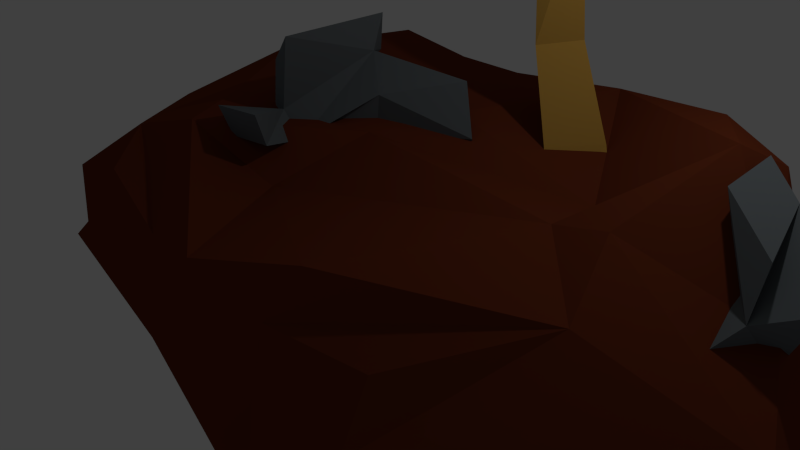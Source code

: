 # Source: Island.blend  (saved by Blender 2.71.0; exported with 4.5.12 LTS)
import bpy
from mathutils import Matrix  # noqa: F401  (used for matrix-valued properties, if any)

bpy.ops.wm.read_factory_settings(use_empty=True)
scene = bpy.context.scene
scene.name = 'Scene'

# ---- collections
col_collection_1 = bpy.data.collections.new('Collection 1'); scene.collection.children.link(col_collection_1)

# ---- materials (node trees are filled in below, after node groups)
mat_material_leaves = bpy.data.materials.new('material_leaves')
mat_material_leaves.alpha_threshold = 0.0
mat_material_leaves.use_transparent_shadow = False
mat_material_leaves.diffuse_color = (0.07946, 0.3108, 0.04337, 1.0)
mat_material_leaves.specular_color = (0.1824, 1.0, 0.04559)
mat_material_leaves.roughness = 0.5
mat_material_leaves.line_color = (0.0, 0.0, 0.0, 1.0)
mat_material = bpy.data.materials.new('Material')
mat_material.alpha_threshold = 0.0
mat_material.use_transparent_shadow = False
mat_material.diffuse_color = (0.5596, 0.3101, 0.06107, 1.0)
mat_material.specular_color = (0.4994, 0.5489, 0.1641)
mat_material.roughness = 0.5
mat_material.line_color = (0.0, 0.0, 0.0, 1.0)
mat_stonematerial = bpy.data.materials.new('Stonematerial')
mat_stonematerial.alpha_threshold = 0.0
mat_stonematerial.use_transparent_shadow = False
mat_stonematerial.diffuse_color = (0.1376, 0.1541, 0.1679, 1.0)
mat_stonematerial.specular_color = (0.4049, 0.4108, 0.5071)
mat_stonematerial.roughness = 0.5
mat_stonematerial.line_color = (0.0, 0.0, 0.0, 1.0)
mat_rockmaterial = bpy.data.materials.new('ROCKmaterial')
mat_rockmaterial.alpha_threshold = 0.0
mat_rockmaterial.use_transparent_shadow = False
mat_rockmaterial.diffuse_color = (0.1473, 0.0309, 0.01191, 1.0)
mat_rockmaterial.specular_color = (1.0, 0.18, 0.09077)
mat_rockmaterial.roughness = 0.5
mat_rockmaterial.line_color = (0.0, 0.0, 0.0, 1.0)

# ---- material node trees

# ---- world
world_world = bpy.data.worlds.new('World'); scene.world = world_world
world_world.color = (0.05088, 0.05088, 0.05088)
world_world.use_sun_shadow = False
world_world.sun_shadow_jitter_overblur = 0.0
world_world.cycles.sampling_method = 'MANUAL'
world_world.cycles.sample_map_resolution = 256

# ---- cameras
cam_camera = bpy.data.cameras.new('Camera')
cam_camera.clip_end = 100.0
cam_camera.lens = 35.0
cam_camera.sensor_width = 32.0
cam_camera.sensor_height = 18.0
cam_camera.ortho_scale = 7.314
cam_camera.dof.focus_distance = 0.0
cam_camera.dof.aperture_fstop = 128.0

# ---- lights
light_lamp = bpy.data.lights.new('Lamp', 'POINT')
light_lamp.transmission_factor = 0.0
light_lamp.cutoff_distance = 30.0
light_lamp.energy = 100.0
light_lamp.shadow_buffer_clip_start = 1.001
light_lamp.shadow_soft_size = 0.1
light_lamp.shadow_maximum_resolution = 0.006
light_lamp.use_absolute_resolution = True
light_lamp.cycles.use_multiple_importance_sampling = False

# ---- meshes
me_icosphere = bpy.data.meshes.new('Icosphere')
me_icosphere.from_pydata([(0.05132, 0.002936, -0.9151), (0.7327, -0.536, -0.3764), (-0.2765, -0.8509, -0.3549), (-1.078, -0.003378, -0.2871), (-0.5319, 0.8838, -0.4433), (0.7988, 0.5206, -0.369), (0.2569, -0.7526, 0.4926), (-0.7424, -0.4379, 0.6341), (-0.6761, 0.5916, 0.7095), (0.2093, 0.9579, 0.468), (0.7787, 0.06557, 0.5397), (0.08879, 0.1284, 1.109), (-0.1508, -0.5007, -0.7733), (0.4376, -0.3098, -0.7892), (0.2633, -0.8088, -0.4561), (0.8981, -0.02115, -0.446), (0.4652, 0.3161, -0.7852), (-0.6187, 0.008699, -0.7522), (-0.7119, -0.5013, -0.4087), (-0.2612, 0.5271, -0.8043), (-0.9661, 0.503, -0.3678), (0.2294, 0.8477, -0.5738), (0.9339, -0.3467, 0.1308), (0.9999, 0.2631, 0.1487), (-0.003509, -0.9923, 0.104), (0.5737, -0.7965, 0.0873), (-1.008, -0.2143, 0.1451), (-0.5982, -0.8051, 0.1403), (-0.8905, 0.7631, 0.208), (-1.082, 0.3754, 0.2056), (0.7158, 0.8194, 0.05382), (-0.1972, 1.063, -0.07193), (0.5839, -0.358, 0.5591), (-0.2673, -0.7541, 0.6418), (-0.7693, 0.171, 0.7684), (-0.3523, 0.8313, 0.7141), (0.5842, 0.6274, 0.5769), (0.178, -0.3713, 0.8532), (0.3846, 0.2342, 0.8547), (-0.2547, -0.2503, 1.007), (-0.2255, 0.359, 1.149), (0.1122, 0.6761, 0.9631)], [], [(0, 13, 12), (1, 13, 15), (0, 12, 17), (0, 17, 19), (0, 19, 16), (1, 15, 22), (2, 14, 24), (3, 18, 26), (4, 20, 28), (5, 21, 30), (1, 22, 25), (2, 24, 27), (3, 26, 29), (4, 28, 31), (5, 30, 23), (6, 32, 37), (7, 33, 39), (8, 34, 40), (9, 35, 41), (10, 36, 38), (12, 14, 2), (12, 13, 14), (13, 1, 14), (15, 16, 5), (15, 13, 16), (13, 0, 16), (17, 18, 3), (17, 12, 18), (12, 2, 18), (19, 20, 4), (19, 17, 20), (17, 3, 20), (16, 21, 5), (16, 19, 21), (19, 4, 21), (22, 23, 10), (22, 15, 23), (15, 5, 23), (24, 25, 6), (24, 14, 25), (14, 1, 25), (26, 27, 7), (26, 18, 27), (18, 2, 27), (28, 29, 8), (28, 20, 29), (20, 3, 29), (30, 31, 9), (30, 21, 31), (21, 4, 31), (25, 32, 6), (25, 22, 32), (22, 10, 32), (27, 33, 7), (27, 24, 33), (24, 6, 33), (29, 34, 8), (29, 26, 34), (26, 7, 34), (31, 35, 9), (31, 28, 35), (28, 8, 35), (23, 36, 10), (23, 30, 36), (30, 9, 36), (37, 38, 11), (37, 32, 38), (32, 10, 38), (39, 37, 11), (39, 33, 37), (33, 6, 37), (40, 39, 11), (40, 34, 39), (34, 7, 39), (41, 40, 11), (41, 35, 40), (35, 8, 40), (38, 41, 11), (38, 36, 41), (36, 9, 41)])
me_icosphere.materials.append(mat_material_leaves)
me_icosphere.use_remesh_preserve_volume = False
me_icosphere.use_remesh_preserve_attributes = False
me_icosphere.use_mirror_vertex_groups = False
me_icosphere.update()
me_cube_003 = bpy.data.meshes.new('Cube.003')
me_cube_003.from_pydata([(-0.8943, -0.5826, -0.8919), (-0.9305, 0.5317, -0.9203), (0.8541, 0.6688, -0.9938), (0.8411, -0.668, -0.9923), (-0.9576, -0.7704, 0.7475), (-0.9857, 0.8542, 0.5532), (0.9882, 0.9712, 0.7932), (0.9857, -0.9333, 0.8685), (-3.847, -0.8011, -1.048), (-3.864, 0.1609, -1.003), (-3.625, -0.9727, 0.4889), (-3.714, 0.2962, 0.3391), (-7.533, -0.3226, -0.1789), (-7.312, 0.6443, 0.3781), (-7.423, -0.846, 0.8494), (-7.261, 0.2457, 1.326), (-10.74, -0.1981, 1.164), (-10.74, 0.7569, 1.205), (-10.93, -0.512, 1.959), (-10.92, 0.4316, 2.045), (-12.38, -0.2379, 1.154), (-12.37, 0.74, 1.13), (-12.61, -0.4511, 1.886), (-12.55, 0.5627, 1.911), (-11.89, 0.2243, 4.184), (-12.11, 0.6212, 4.127), (-12.43, 0.3408, 3.964), (-12.53, 0.7573, 3.934), (-15.05, 0.02166, 0.4215), (-15.1, 0.5824, 0.8201), (-15.23, -0.05841, 1.078), (-15.27, 0.4391, 1.407), (-12.6, 0.1601, 4.824), (-12.82, 0.474, 4.761), (-13.05, 0.1923, 4.644), (-13.14, 0.5258, 4.606), (-13.38, 0.2427, 6.073), (-13.44, 0.4462, 5.993), (-13.74, 0.1972, 6.116), (-13.76, 0.4195, 6.061), (-11.71, 2.722, 3.67), (-11.99, 2.857, 3.525), (-11.94, 2.62, 3.974), (-12.23, 2.769, 3.813), (-15.93, 0.2146, 0.2843), (-15.95, 0.8096, 0.6603), (-16.04, 0.1759, 0.9582), (-16.06, 0.6866, 1.279), (-17.35, 0.851, 0.9099), (-17.35, 1.367, 0.9331), (-17.35, 0.8505, 1.458), (-17.35, 1.349, 1.478), (-15.53, -2.069, 0.5909), (-15.5, -1.902, 0.9045), (-16.16, -1.977, 0.6685), (-16.1, -1.783, 0.942), (-15.71, -2.981, 1.389), (-15.66, -2.813, 1.715), (-16.23, -2.872, 1.47), (-16.17, -2.692, 1.78), (-19.42, 0.8984, 1.081), (-19.42, 1.331, 1.081), (-19.4, 0.9077, 1.53), (-19.4, 1.322, 1.53), (-13.68, 0.3775, 8.137), (-13.69, 0.5534, 8.17), (-13.95, 0.4007, 8.159), (-13.97, 0.5735, 8.188), (-11.46, 3.914, 3.986), (-11.67, 4.02, 3.877), (-11.61, 3.865, 4.219), (-11.83, 3.969, 4.105), (-11.37, 4.366, 4.183), (-11.57, 4.445, 4.099), (-11.49, 4.319, 4.411), (-11.7, 4.396, 4.324), (-11.81, 4.08, 5.175), (-12.0, 4.11, 5.117), (-11.73, 4.393, 5.29), (-11.93, 4.418, 5.235), (-11.43, 5.868, 4.455), (-11.6, 5.883, 4.445), (-11.46, 5.841, 4.622), (-11.62, 5.856, 4.613), (-13.59, 0.3747, 8.794), (-13.57, 0.5676, 8.843), (-13.87, 0.4121, 8.769), (-13.85, 0.5998, 8.812), (-14.38, 0.3867, 8.559), (-14.39, 0.5025, 8.565), (-14.26, 0.4119, 8.885), (-14.26, 0.5312, 8.893), (-12.89, 0.2768, 10.08), (-12.87, 0.3879, 10.11), (-13.07, 0.3221, 10.04), (-13.04, 0.4299, 10.07), (-12.75, 0.1509, 10.52), (-12.73, 0.2362, 10.55), (-12.88, 0.1926, 10.49), (-12.86, 0.2752, 10.51)], [], [(1, 0, 8), (6, 2, 1), (7, 3, 2), (7, 4, 0), (0, 1, 2), (7, 6, 5), (8, 12, 13), (1, 9, 11), (4, 5, 11), (0, 4, 10), (12, 16, 17), (9, 13, 15), (10, 11, 15), (8, 10, 14), (16, 20, 21), (13, 17, 19), (14, 15, 19), (12, 14, 18), (20, 28, 29), (17, 21, 23), (22, 18, 24), (16, 18, 22), (24, 32, 34), (23, 27, 25), (22, 26, 27), (18, 19, 25), (28, 44, 45), (21, 29, 31), (22, 23, 31), (20, 22, 30), (32, 36, 38), (35, 43, 41), (26, 34, 35), (25, 33, 32), (36, 64, 66), (35, 39, 37), (35, 34, 38), (33, 37, 36), (43, 71, 69), (25, 40, 42), (33, 42, 43), (27, 41, 40), (44, 48, 49), (31, 29, 45), (30, 31, 47), (46, 55, 53), (48, 60, 61), (47, 45, 49), (46, 47, 51), (44, 46, 50), (55, 59, 57), (44, 28, 52), (44, 54, 55), (28, 30, 53), (56, 57, 59), (52, 56, 58), (55, 54, 58), (52, 53, 57), (62, 63, 61), (49, 61, 63), (51, 63, 62), (48, 50, 62), (64, 84, 86), (37, 39, 67), (38, 66, 67), (37, 65, 64), (71, 75, 73), (40, 68, 70), (42, 70, 71), (41, 69, 68), (75, 83, 81), (68, 72, 74), (74, 78, 76), (69, 73, 72), (76, 78, 79), (75, 71, 77), (75, 79, 78), (70, 76, 77), (81, 83, 82), (72, 80, 82), (74, 82, 83), (73, 81, 80), (84, 92, 94), (67, 87, 85), (67, 89, 91), (65, 85, 84), (89, 88, 90), (86, 90, 88), (87, 91, 90), (66, 88, 89), (92, 96, 98), (85, 87, 95), (86, 94, 95), (85, 93, 92), (97, 99, 98), (93, 95, 99), (94, 98, 99), (93, 97, 96), (9, 1, 8), (5, 6, 1), (6, 7, 2), (3, 7, 0), (3, 0, 2), (4, 7, 5), (9, 8, 13), (5, 1, 11), (10, 4, 11), (8, 0, 10), (13, 12, 17), (11, 9, 15), (14, 10, 15), (12, 8, 14), (17, 16, 21), (15, 13, 19), (18, 14, 19), (16, 12, 18), (21, 20, 29), (19, 17, 23), (26, 22, 24), (20, 16, 22), (26, 24, 34), (19, 23, 25), (23, 22, 27), (24, 18, 25), (29, 28, 45), (23, 21, 31), (30, 22, 31), (28, 20, 30), (34, 32, 38), (27, 35, 41), (27, 26, 35), (24, 25, 32), (38, 36, 66), (33, 35, 37), (39, 35, 38), (32, 33, 36), (41, 43, 69), (33, 25, 42), (35, 33, 43), (25, 27, 40), (45, 44, 49), (47, 31, 45), (46, 30, 47), (30, 46, 53), (49, 48, 61), (51, 47, 49), (50, 46, 51), (48, 44, 50), (53, 55, 57), (54, 44, 52), (46, 44, 55), (52, 28, 53), (58, 56, 59), (54, 52, 58), (59, 55, 58), (56, 52, 57), (60, 62, 61), (51, 49, 63), (50, 51, 62), (60, 48, 62), (66, 64, 86), (65, 37, 67), (39, 38, 67), (36, 37, 64), (69, 71, 73), (42, 40, 70), (43, 42, 71), (40, 41, 68), (73, 75, 81), (70, 68, 74), (70, 74, 76), (68, 69, 72), (77, 76, 79), (79, 75, 77), (74, 75, 78), (71, 70, 77), (80, 81, 82), (74, 72, 82), (75, 74, 83), (72, 73, 80), (86, 84, 94), (65, 67, 85), (87, 67, 91), (64, 65, 84), (91, 89, 90), (66, 86, 88), (86, 87, 90), (67, 66, 89), (94, 92, 98), (93, 85, 95), (87, 86, 95), (84, 85, 92), (96, 97, 98), (97, 93, 99), (95, 94, 99), (92, 93, 96)])
me_cube_003.materials.append(mat_material)
me_cube_003.use_remesh_preserve_volume = False
me_cube_003.use_remesh_preserve_attributes = False
me_cube_003.use_mirror_vertex_groups = False
me_cube_003.update()
me_cube_002 = bpy.data.meshes.new('Cube.002')
me_cube_002.from_pydata([(-1.297, -0.2135, -0.5034), (-0.9981, 0.2312, 0.7081), (0.1348, -0.8638, 2.197), (-0.4769, -1.862, 1.773), (-2.661, -1.625, 1.087), (-2.226, -0.9699, 2.021), (-0.4005, -1.2, 3.162), (-0.8288, -2.491, 2.987), (2.797, -1.612, 0.563), (2.702, -3.346, 0.4173), (2.763, -0.831, 1.843), (2.35, -3.114, 1.33), (5.708, 0.5416, -0.05512), (5.619, -1.294, -0.6893), (5.93, 0.675, 1.217), (5.748, -1.836, 0.1077), (-0.3085, -3.312, -0.4448), (-0.7835, -4.345, 2.324), (3.023, -4.387, -0.3424), (3.076, -4.337, 1.696)], [], [(5, 1, 0), (6, 2, 1), (2, 8, 9), (4, 0, 3), (1, 2, 3), (6, 5, 4), (8, 12, 13), (7, 17, 19), (7, 11, 10), (6, 10, 8), (15, 13, 12), (9, 13, 15), (11, 15, 14), (10, 14, 12), (16, 18, 19), (9, 18, 16), (9, 11, 19), (7, 3, 16), (4, 5, 0), (5, 6, 1), (3, 2, 9), (7, 4, 3), (0, 1, 3), (7, 6, 4), (9, 8, 13), (11, 7, 19), (6, 7, 10), (2, 6, 8), (14, 15, 12), (11, 9, 15), (10, 11, 14), (8, 10, 12), (17, 16, 19), (3, 9, 16), (18, 9, 19), (17, 7, 16)])
me_cube_002.materials.append(mat_stonematerial)
me_cube_002.use_remesh_preserve_volume = False
me_cube_002.use_remesh_preserve_attributes = False
me_cube_002.use_mirror_vertex_groups = False
me_cube_002.update()
me_cube_001 = bpy.data.meshes.new('Cube.001')
me_cube_001.from_pydata([(-1.773, -5.243, 0.1517), (-1.5, 0.6084, -0.3957), (0.8325, 0.8345, -1.037), (0.08094, -1.664, -0.8415), (-2.31, -3.899, 1.963), (-2.22, -0.7064, 1.111), (0.6912, -0.3975, 0.8528), (-0.4669, -3.878, 0.9432), (-4.947, -2.672, 0.9856), (-4.181, -2.902, 4.705), (-2.865, 0.6136, 3.165)], [], [(5, 1, 0), (6, 2, 1), (7, 3, 2), (4, 0, 3), (1, 2, 3), (6, 5, 4), (5, 0, 8), (5, 6, 1), (6, 7, 2), (7, 4, 3), (0, 1, 3), (7, 6, 4), (9, 10, 8), (5, 10, 9), (4, 9, 8), (10, 5, 8), (4, 5, 9), (0, 4, 8)])
me_cube_001.materials.append(mat_stonematerial)
me_cube_001.use_remesh_preserve_volume = False
me_cube_001.use_remesh_preserve_attributes = False
me_cube_001.use_mirror_vertex_groups = False
me_cube_001.update()
me_cube = bpy.data.meshes.new('Cube')
me_cube.from_pydata([(0.8145, 1.12, -1.358), (0.8561, -0.8454, -1.446), (-1.1, -0.7013, -1.564), (-1.116, 0.993, -1.182), (1.873, 1.209, 1.217), (1.267, -1.164, 0.1969), (-1.571, -1.124, 0.5277), (-1.538, 1.831, 1.03), (1.747, -0.1398, -1.634), (0.1179, 1.504, -1.067), (1.617, 1.231, 0.03374), (0.0184, -0.9926, -1.874), (1.158, -1.5, -0.7048), (-1.627, 0.1049, -1.083), (-2.176, -1.247, -0.1807), (-1.969, 1.474, -0.0505), (1.916, -0.005869, 0.8731), (-0.06288, 1.599, 0.9864), (-0.0374, -1.439, 0.5048), (-2.31, -0.03135, 0.6783), (0.001815, 0.04634, -2.389), (-0.1903, 0.1526, 0.8406), (3.262, 0.09338, -0.08874), (0.1891, -1.468, -1.021), (-2.858, -0.2258, -0.02881), (-0.01562, 2.612, -0.2138), (1.128, -0.4281, -1.262), (-0.4657, 1.286, -1.224), (1.891, 1.374, 0.6464), (-0.3437, -0.8013, -1.921), (1.256, -1.39, -0.2667), (-1.13, 0.4364, -1.189), (-1.781, -1.3, 0.08693), (-1.324, 2.329, 0.7317), (2.042, -0.4863, 0.5424), (-0.9813, 1.649, 0.995), (-0.7241, -1.302, 0.3637), (-2.095, 0.8905, 0.9601), (1.1, 0.5464, -1.072), (0.4324, 1.354, -1.263), (1.2, 1.175, -0.3054), (0.413, -0.9489, -1.809), (1.082, -1.186, -1.13), (-1.256, -0.1834, -1.358), (-1.857, -1.082, -0.6615), (-1.11, 1.548, -0.4351), (2.236, 0.6527, 1.281), (0.7626, 1.78, 1.001), (0.5265, -1.329, 0.2588), (-2.072, -0.6171, 0.622), (-0.6022, 0.02544, -1.961), (0.7924, 0.1042, -2.017), (-0.1366, 0.7936, -1.725), (0.3064, -0.7165, -1.991), (-0.4945, -0.485, 0.5293), (0.1832, 0.6473, 0.9587), (1.523, 0.01026, 0.7752), (-1.475, -0.08168, 0.9067), (3.07, -0.1767, -0.07063), (2.436, 0.6701, -0.2823), (2.73, -0.0591, -0.3134), (2.843, 0.123, 0.5871), (-0.7428, -1.415, -0.4105), (0.6131, -1.573, -0.9128), (-0.3073, -0.923, -1.352), (0.2253, -1.607, -0.0549), (-2.561, 0.362, -0.008262), (-2.732, -0.6442, -0.206), (-2.565, -0.1261, -0.4076), (-2.882, -0.2738, 0.267), (-0.5762, 2.29, 0.01735), (0.3296, 2.709, -0.01945), (-0.04483, 2.621, 0.5107), (0.2985, 1.968, -0.6737), (-0.3784, -0.4776, -1.997), (-1.202, -0.6465, 0.8824), (3.122, -0.3949, 0.2562), (-0.5541, -1.588, 0.02785), (-2.896, 0.4793, 0.1671), (-0.2324, 1.933, -0.6273), (-0.5558, 0.6079, -1.667), (0.6295, 0.8333, -2.01), (0.6141, -0.65, -1.685), (0.7241, -1.157, 0.6423), (1.468, 0.5145, 0.6878), (-1.262, 0.5837, 0.9848), (1.654, -0.4844, -0.4163), (1.962, 0.3687, -0.6083), (2.425, 0.8746, 1.139), (-1.001, -0.9324, -0.9018), (0.436, -1.05, -1.542), (0.5874, -1.485, -0.2029), (-1.978, 0.4738, -0.3888), (-2.473, -0.5263, -0.9459), (-2.893, -0.8239, 0.08447), (-1.099, 2.406, 0.5625), (0.4542, 2.761, 0.5809), (0.5318, 1.911, -0.398)], [], [(29, 2, 43), (49, 6, 36), (34, 5, 30), (36, 6, 32), (37, 7, 33), (27, 3, 45), (80, 50, 13), (81, 51, 20), (41, 11, 53), (83, 54, 18), (84, 55, 21), (37, 19, 57), (58, 12, 42), (59, 22, 60), (46, 16, 61), (89, 62, 14), (63, 23, 64), (48, 18, 65), (66, 15, 45), (67, 24, 68), (94, 49, 19), (70, 15, 33), (96, 71, 25), (97, 39, 9), (74, 43, 13), (20, 53, 74), (11, 29, 74), (75, 36, 18), (21, 57, 75), (19, 49, 75), (76, 30, 12), (22, 61, 76), (16, 34, 76), (77, 32, 14), (23, 65, 77), (18, 36, 77), (66, 78, 33), (69, 78, 66), (69, 19, 37), (79, 45, 15), (73, 79, 70), (73, 9, 27), (27, 80, 31), (9, 52, 80), (52, 20, 50), (81, 52, 9), (38, 81, 39), (8, 51, 81), (82, 53, 20), (8, 26, 82), (26, 1, 41), (34, 83, 48), (56, 83, 34), (56, 21, 54), (46, 84, 56), (47, 84, 46), (47, 17, 55), (55, 85, 57), (17, 35, 85), (7, 37, 85), (86, 42, 1), (60, 86, 26), (60, 22, 58), (38, 87, 60), (0, 40, 87), (40, 10, 59), (88, 61, 22), (10, 28, 88), (4, 46, 88), (29, 89, 44), (11, 64, 89), (64, 23, 62), (90, 64, 11), (42, 90, 41), (42, 12, 63), (91, 65, 23), (12, 30, 91), (30, 5, 48), (31, 92, 45), (68, 92, 31), (24, 66, 92), (43, 93, 68), (2, 44, 93), (14, 67, 93), (94, 69, 24), (32, 94, 67), (6, 49, 94), (95, 33, 7), (17, 72, 95), (25, 70, 95), (96, 72, 17), (28, 96, 47), (28, 10, 71), (71, 97, 73), (10, 40, 97), (40, 0, 39), (74, 29, 43), (75, 49, 36), (76, 34, 30), (77, 36, 32), (78, 37, 33), (79, 27, 45), (31, 80, 13), (52, 81, 20), (82, 41, 53), (48, 83, 18), (56, 84, 21), (85, 37, 57), (86, 58, 42), (87, 59, 60), (88, 46, 61), (44, 89, 14), (90, 63, 64), (91, 48, 65), (92, 66, 45), (93, 67, 68), (69, 94, 19), (95, 70, 33), (72, 96, 25), (73, 97, 9), (50, 74, 13), (50, 20, 74), (53, 11, 74), (54, 75, 18), (54, 21, 75), (57, 19, 75), (58, 76, 12), (58, 22, 76), (61, 16, 76), (62, 77, 14), (62, 23, 77), (65, 18, 77), (15, 66, 33), (24, 69, 66), (78, 69, 37), (70, 79, 15), (25, 73, 70), (79, 73, 27), (3, 27, 31), (27, 9, 80), (80, 52, 50), (39, 81, 9), (0, 38, 39), (38, 8, 81), (51, 82, 20), (51, 8, 82), (82, 26, 41), (5, 34, 48), (16, 56, 34), (83, 56, 54), (16, 46, 56), (4, 47, 46), (84, 47, 55), (21, 55, 57), (55, 17, 85), (35, 7, 85), (26, 86, 1), (8, 60, 26), (86, 60, 58), (8, 38, 60), (38, 0, 87), (87, 40, 59), (59, 88, 22), (59, 10, 88), (28, 4, 88), (2, 29, 44), (29, 11, 89), (89, 64, 62), (41, 90, 11), (1, 42, 41), (90, 42, 63), (63, 91, 23), (63, 12, 91), (91, 30, 48), (3, 31, 45), (13, 68, 31), (68, 24, 92), (13, 43, 68), (43, 2, 93), (44, 14, 93), (67, 94, 24), (14, 32, 67), (32, 6, 94), (35, 95, 7), (35, 17, 95), (72, 25, 95), (47, 96, 17), (4, 28, 47), (96, 28, 71), (25, 71, 73), (71, 10, 97), (97, 40, 39)])
me_cube.materials.append(mat_rockmaterial)
me_cube.use_remesh_preserve_volume = False
me_cube.use_remesh_preserve_attributes = False
me_cube.use_mirror_vertex_groups = False
me_cube.update()

# ---- objects
ob_icosphere = bpy.data.objects.new('Icosphere', me_icosphere)
ob_cube = bpy.data.objects.new('Cube', me_cube_003)
ob_stone2 = bpy.data.objects.new('Stone2', me_cube_002)
ob_stone = bpy.data.objects.new('Stone', me_cube_001)
ob_island = bpy.data.objects.new('island', me_cube)
ob_lamp = bpy.data.objects.new('Lamp', light_lamp)
ob_camera = bpy.data.objects.new('Camera', cam_camera)

# ---- transforms, parenting, visibility, modifiers, constraints
ob_icosphere.location = (4.153, -1.066, 8.794)
ob_icosphere.scale = (1.531, 1.531, 1.531)
ob_icosphere.lineart.crease_threshold = 0.0
ob_cube.location = (1.72, 1.764, 1.035)
ob_cube.rotation_euler = (0.2222, 1.293, -0.6667)
ob_cube.scale = (0.4499, 0.4499, 0.4499)
ob_cube.lineart.crease_threshold = 0.0
ob_stone2.location = (-0.5751, -0.668, 1.735)
ob_stone2.rotation_euler = (0.6816, 3.112, -2.232)
ob_stone2.scale = (0.3683, 0.3683, 0.3683)
ob_stone2.lineart.crease_threshold = 0.0
ob_stone.location = (4.325, 0.9035, 1.951)
ob_stone.rotation_euler = (0.3087, -1.853, 0.5205)
ob_stone.scale = (0.2831, 0.2831, 0.2831)
ob_stone.lineart.crease_threshold = 0.0
ob_island.location = (0.0, 0.0, 0.0)
ob_island.scale = (1.791, 1.791, 1.791)
ob_island.lock_rotations_4d = False
ob_island.empty_display_type = 'ARROWS'
ob_island.lineart.crease_threshold = 0.0
ob_lamp.location = (4.076, 1.005, 5.904)
ob_lamp.rotation_euler = (0.6503, 0.05522, 1.866)
ob_lamp.lock_rotations_4d = False
ob_lamp.empty_display_type = 'ARROWS'
ob_lamp.color = (0.0, 0.0, 0.0, 0.0)
ob_lamp.lineart.crease_threshold = 0.0
ob_camera.location = (7.481, -6.508, 5.344)
ob_camera.rotation_euler = (1.109, 0.01082, 0.8149)
ob_camera.lock_rotations_4d = False
ob_camera.empty_display_type = 'ARROWS'
ob_camera.color = (0.0, 0.0, 0.0, 0.0)
ob_camera.display_type = 'WIRE'
ob_camera.lineart.crease_threshold = 0.0

# ---- collection membership
col_collection_1.objects.link(ob_icosphere)
col_collection_1.objects.link(ob_cube)
col_collection_1.objects.link(ob_stone2)
col_collection_1.objects.link(ob_stone)
col_collection_1.objects.link(ob_island)
col_collection_1.objects.link(ob_lamp)
col_collection_1.objects.link(ob_camera)

# ---- scene / render settings (as saved in the file)
scene.camera = ob_camera
scene.frame_start = 1; scene.frame_end = 250; scene.frame_set(1)
scene.render.engine = 'BLENDER_EEVEE_NEXT'
scene.render.resolution_percentage = 50
scene.render.dither_intensity = 0.0
scene.cycles.use_denoising = False
scene.cycles.samples = 10
scene.cycles.sampling_pattern = 'TABULATED_SOBOL'
scene.cycles.light_sampling_threshold = 0.0
scene.cycles.use_adaptive_sampling = False
scene.cycles.use_light_tree = False
scene.cycles.blur_glossy = 0.0
scene.cycles.volume_bounces = 1
scene.cycles.pixel_filter_type = 'GAUSSIAN'
scene.cycles.sample_clamp_indirect = 0.0
scene.view_settings.view_transform = 'Standard'
bpy.context.view_layer.update()
